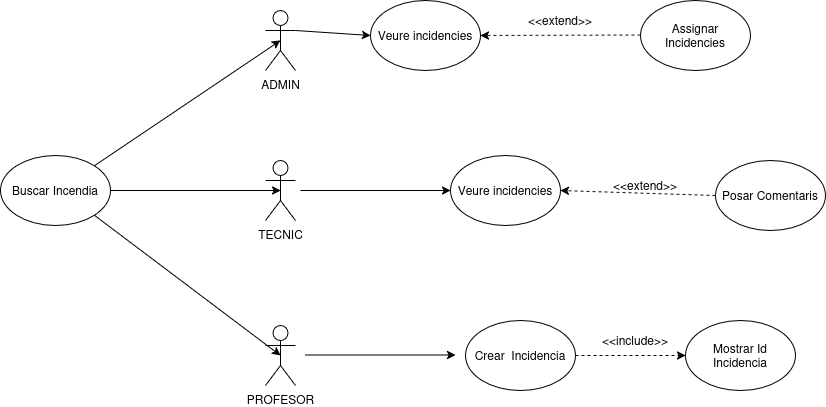

The diagram above was exported from draw.io. Its source (the exported page's mxGraphModel, read from the mxfile embedded in the PNG):
<mxGraphModel dx="1576" dy="609" grid="1" gridSize="10" guides="1" tooltips="1" connect="1" arrows="1" fold="1" page="1" pageScale="1" pageWidth="583" pageHeight="413" math="0" shadow="0">
  <root>
    <mxCell id="0" />
    <mxCell id="1" parent="0" />
    <mxCell id="sXB8P84BKl-mLNORSjp4-15" parent="1" style="ellipse;whiteSpace=wrap;html=1;" value="Buscar Incendia" vertex="1">
      <mxGeometry height="70" width="110" x="-360" y="445" as="geometry" />
    </mxCell>
    <mxCell id="BIrDdcMk_2eGG-9K7jwp-5" edge="1" parent="1" source="sXB8P84BKl-mLNORSjp4-15" style="endArrow=classic;html=1;rounded=0;strokeColor=default;exitX=1;exitY=0.5;exitDx=0;exitDy=0;entryX=0.5;entryY=0.5;entryDx=0;entryDy=0;entryPerimeter=0;" target="BIrDdcMk_2eGG-9K7jwp-37" value="">
      <mxGeometry height="50" relative="1" width="50" as="geometry">
        <mxPoint x="-209.99999999999977" y="595" as="sourcePoint" />
        <mxPoint x="-140" y="440" as="targetPoint" />
      </mxGeometry>
    </mxCell>
    <mxCell id="BIrDdcMk_2eGG-9K7jwp-34" parent="1" style="shape=umlActor;verticalLabelPosition=bottom;verticalAlign=top;html=1;outlineConnect=0;" value="ADMIN" vertex="1">
      <mxGeometry height="60" width="30" x="-95" y="300" as="geometry" />
    </mxCell>
    <mxCell id="BIrDdcMk_2eGG-9K7jwp-37" parent="1" style="shape=umlActor;verticalLabelPosition=bottom;verticalAlign=top;html=1;outlineConnect=0;" value="TECNIC" vertex="1">
      <mxGeometry height="60" width="30" x="-95" y="450" as="geometry" />
    </mxCell>
    <mxCell id="BIrDdcMk_2eGG-9K7jwp-38" edge="1" parent="1" style="endArrow=classic;html=1;rounded=0;strokeColor=default;entryX=0;entryY=0.5;entryDx=0;entryDy=0;" target="BIrDdcMk_2eGG-9K7jwp-39" value="">
      <mxGeometry height="50" relative="1" width="50" as="geometry">
        <mxPoint x="-65" y="320" as="sourcePoint" />
        <mxPoint x="-100" y="564.38" as="targetPoint" />
      </mxGeometry>
    </mxCell>
    <mxCell id="BIrDdcMk_2eGG-9K7jwp-39" parent="1" style="ellipse;whiteSpace=wrap;html=1;" value="&lt;div&gt;Veure incidencies&lt;/div&gt;" vertex="1">
      <mxGeometry height="70" width="110" x="10" y="290" as="geometry" />
    </mxCell>
    <mxCell id="BIrDdcMk_2eGG-9K7jwp-40" edge="1" parent="1" style="endArrow=classic;html=1;rounded=0;strokeColor=default;dashed=1;exitX=0;exitY=0.5;exitDx=0;exitDy=0;" value="">
      <mxGeometry height="50" relative="1" width="50" as="geometry">
        <mxPoint x="280" y="324.54999999999995" as="sourcePoint" />
        <mxPoint x="120" y="325" as="targetPoint" />
      </mxGeometry>
    </mxCell>
    <mxCell id="BIrDdcMk_2eGG-9K7jwp-41" parent="1" style="ellipse;whiteSpace=wrap;html=1;" value="Assignar Incidencies" vertex="1">
      <mxGeometry height="70" width="110" x="280" y="290" as="geometry" />
    </mxCell>
    <mxCell id="BIrDdcMk_2eGG-9K7jwp-42" parent="1" style="text;html=1;whiteSpace=wrap;strokeColor=none;fillColor=none;align=center;verticalAlign=middle;rounded=0;" value="&amp;lt;&amp;lt;extend&amp;gt;&amp;gt;" vertex="1">
      <mxGeometry height="30" width="60" x="170" y="295" as="geometry" />
    </mxCell>
    <mxCell id="BIrDdcMk_2eGG-9K7jwp-64" parent="1" style="shape=umlActor;verticalLabelPosition=bottom;verticalAlign=top;html=1;outlineConnect=0;" value="PROFESOR" vertex="1">
      <mxGeometry height="60" width="30" x="-95" y="615" as="geometry" />
    </mxCell>
    <mxCell id="BIrDdcMk_2eGG-9K7jwp-65" edge="1" parent="1" style="endArrow=classic;html=1;rounded=0;strokeColor=default;exitX=1;exitY=0.5;exitDx=0;exitDy=0;" value="">
      <mxGeometry height="50" relative="1" width="50" as="geometry">
        <mxPoint x="-55" y="644.5" as="sourcePoint" />
        <mxPoint x="95" y="644.5" as="targetPoint" />
      </mxGeometry>
    </mxCell>
    <mxCell id="BIrDdcMk_2eGG-9K7jwp-66" parent="1" style="ellipse;whiteSpace=wrap;html=1;" value="&lt;div&gt;Crear&amp;nbsp; Incidencia&lt;/div&gt;" vertex="1">
      <mxGeometry height="70" width="110" x="105" y="610" as="geometry" />
    </mxCell>
    <mxCell id="BIrDdcMk_2eGG-9K7jwp-68" edge="1" parent="1" source="BIrDdcMk_2eGG-9K7jwp-66" style="endArrow=classic;html=1;rounded=0;strokeColor=default;dashed=1;exitX=1;exitY=0.5;exitDx=0;exitDy=0;entryX=0;entryY=0.5;entryDx=0;entryDy=0;" target="BIrDdcMk_2eGG-9K7jwp-69" value="">
      <mxGeometry height="50" relative="1" width="50" as="geometry">
        <Array as="points" />
        <mxPoint x="194.9999999999991" y="680.95" as="sourcePoint" />
        <mxPoint x="245" y="665" as="targetPoint" />
      </mxGeometry>
    </mxCell>
    <mxCell id="BIrDdcMk_2eGG-9K7jwp-69" parent="1" style="ellipse;whiteSpace=wrap;html=1;" value="&lt;div&gt;Mostrar Id&lt;/div&gt;&lt;div&gt;Incidencia&lt;/div&gt;" vertex="1">
      <mxGeometry height="70" width="110" x="325" y="610" as="geometry" />
    </mxCell>
    <mxCell id="BIrDdcMk_2eGG-9K7jwp-70" parent="1" style="text;html=1;whiteSpace=wrap;strokeColor=none;fillColor=none;align=center;verticalAlign=middle;rounded=0;" value="&amp;lt;&amp;lt;include&amp;gt;&amp;gt;" vertex="1">
      <mxGeometry height="30" width="60" x="245" y="615" as="geometry" />
    </mxCell>
    <mxCell id="BIrDdcMk_2eGG-9K7jwp-72" edge="1" parent="1" style="endArrow=classic;html=1;rounded=0;strokeColor=default;entryX=0;entryY=0.5;entryDx=0;entryDy=0;" target="BIrDdcMk_2eGG-9K7jwp-73" value="">
      <mxGeometry height="50" relative="1" width="50" as="geometry">
        <mxPoint x="-60" y="480" as="sourcePoint" />
        <mxPoint x="75" y="484.5" as="targetPoint" />
      </mxGeometry>
    </mxCell>
    <mxCell id="BIrDdcMk_2eGG-9K7jwp-73" parent="1" style="ellipse;whiteSpace=wrap;html=1;" value="&lt;div&gt;Veure incidencies&lt;/div&gt;" vertex="1">
      <mxGeometry height="70" width="110" x="90" y="445" as="geometry" />
    </mxCell>
    <mxCell id="BIrDdcMk_2eGG-9K7jwp-75" edge="1" parent="1" source="BIrDdcMk_2eGG-9K7jwp-76" style="endArrow=classic;html=1;rounded=0;strokeColor=default;dashed=1;exitX=0;exitY=0.5;exitDx=0;exitDy=0;entryX=1;entryY=0.5;entryDx=0;entryDy=0;" target="BIrDdcMk_2eGG-9K7jwp-73" value="">
      <mxGeometry height="50" relative="1" width="50" as="geometry">
        <mxPoint x="205" y="525" as="sourcePoint" />
        <mxPoint x="355" y="525" as="targetPoint" />
      </mxGeometry>
    </mxCell>
    <mxCell id="BIrDdcMk_2eGG-9K7jwp-76" parent="1" style="ellipse;whiteSpace=wrap;html=1;" value="Posar Comentaris" vertex="1">
      <mxGeometry height="70" width="110" x="355" y="450" as="geometry" />
    </mxCell>
    <mxCell id="BIrDdcMk_2eGG-9K7jwp-77" parent="1" style="text;html=1;whiteSpace=wrap;strokeColor=none;fillColor=none;align=center;verticalAlign=middle;rounded=0;" value="&amp;lt;&amp;lt;extend&amp;gt;&amp;gt;" vertex="1">
      <mxGeometry height="30" width="60" x="255" y="460" as="geometry" />
    </mxCell>
    <mxCell id="1yPCU2F_8eFwghQxeoAT-1" edge="1" parent="1" source="sXB8P84BKl-mLNORSjp4-15" style="endArrow=classic;html=1;rounded=0;strokeColor=default;exitX=1;exitY=0;exitDx=0;exitDy=0;entryX=0.5;entryY=0.5;entryDx=0;entryDy=0;entryPerimeter=0;" target="BIrDdcMk_2eGG-9K7jwp-34" value="">
      <mxGeometry height="50" relative="1" width="50" as="geometry">
        <mxPoint x="-240" y="545" as="sourcePoint" />
        <mxPoint x="-100" y="330" as="targetPoint" />
      </mxGeometry>
    </mxCell>
    <mxCell id="1yPCU2F_8eFwghQxeoAT-2" edge="1" parent="1" source="sXB8P84BKl-mLNORSjp4-15" style="endArrow=classic;html=1;rounded=0;strokeColor=default;exitX=1;exitY=1;exitDx=0;exitDy=0;entryX=0.5;entryY=0.5;entryDx=0;entryDy=0;entryPerimeter=0;" target="BIrDdcMk_2eGG-9K7jwp-64" value="">
      <mxGeometry height="50" relative="1" width="50" as="geometry">
        <mxPoint x="-170" y="550" as="sourcePoint" />
        <mxPoint x="-24" y="410" as="targetPoint" />
      </mxGeometry>
    </mxCell>
  </root>
</mxGraphModel>